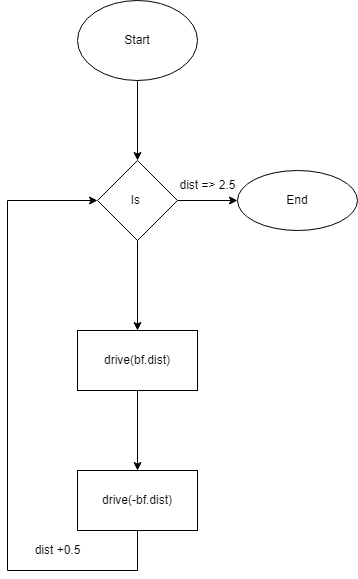

The diagram above was exported from draw.io. Its source (the exported page's mxGraphModel, read from the mxfile embedded in the PNG):
<mxGraphModel dx="1422" dy="754" grid="1" gridSize="10" guides="1" tooltips="1" connect="1" arrows="1" fold="1" page="1" pageScale="1" pageWidth="827" pageHeight="1169" math="0" shadow="0">
  <root>
    <mxCell id="WIyWlLk6GJQsqaUBKTNV-0" />
    <mxCell id="WIyWlLk6GJQsqaUBKTNV-1" parent="WIyWlLk6GJQsqaUBKTNV-0" />
    <mxCell id="Cz6w3ZETnyOtzmWYNawz-5" value="" style="edgeStyle=orthogonalEdgeStyle;rounded=0;orthogonalLoop=1;jettySize=auto;html=1;" edge="1" parent="WIyWlLk6GJQsqaUBKTNV-1" source="Cz6w3ZETnyOtzmWYNawz-0" target="Cz6w3ZETnyOtzmWYNawz-4">
      <mxGeometry relative="1" as="geometry" />
    </mxCell>
    <mxCell id="Cz6w3ZETnyOtzmWYNawz-0" value="Start" style="ellipse;whiteSpace=wrap;html=1;" vertex="1" parent="WIyWlLk6GJQsqaUBKTNV-1">
      <mxGeometry x="240" y="80" width="120" height="80" as="geometry" />
    </mxCell>
    <mxCell id="Cz6w3ZETnyOtzmWYNawz-8" value="" style="edgeStyle=orthogonalEdgeStyle;rounded=0;orthogonalLoop=1;jettySize=auto;html=1;" edge="1" parent="WIyWlLk6GJQsqaUBKTNV-1" source="Cz6w3ZETnyOtzmWYNawz-4" target="Cz6w3ZETnyOtzmWYNawz-7">
      <mxGeometry relative="1" as="geometry" />
    </mxCell>
    <mxCell id="Cz6w3ZETnyOtzmWYNawz-14" value="" style="edgeStyle=orthogonalEdgeStyle;rounded=0;orthogonalLoop=1;jettySize=auto;html=1;" edge="1" parent="WIyWlLk6GJQsqaUBKTNV-1" source="Cz6w3ZETnyOtzmWYNawz-4" target="Cz6w3ZETnyOtzmWYNawz-13">
      <mxGeometry relative="1" as="geometry" />
    </mxCell>
    <mxCell id="Cz6w3ZETnyOtzmWYNawz-4" value="Is&amp;nbsp;" style="rhombus;whiteSpace=wrap;html=1;" vertex="1" parent="WIyWlLk6GJQsqaUBKTNV-1">
      <mxGeometry x="260" y="240" width="80" height="80" as="geometry" />
    </mxCell>
    <mxCell id="Cz6w3ZETnyOtzmWYNawz-17" style="edgeStyle=orthogonalEdgeStyle;rounded=0;orthogonalLoop=1;jettySize=auto;html=1;entryX=0.5;entryY=0;entryDx=0;entryDy=0;" edge="1" parent="WIyWlLk6GJQsqaUBKTNV-1" source="Cz6w3ZETnyOtzmWYNawz-7" target="Cz6w3ZETnyOtzmWYNawz-15">
      <mxGeometry relative="1" as="geometry" />
    </mxCell>
    <mxCell id="Cz6w3ZETnyOtzmWYNawz-7" value="drive(bf.dist)" style="whiteSpace=wrap;html=1;" vertex="1" parent="WIyWlLk6GJQsqaUBKTNV-1">
      <mxGeometry x="240" y="410" width="120" height="60" as="geometry" />
    </mxCell>
    <mxCell id="Cz6w3ZETnyOtzmWYNawz-13" value="End" style="ellipse;whiteSpace=wrap;html=1;" vertex="1" parent="WIyWlLk6GJQsqaUBKTNV-1">
      <mxGeometry x="400" y="250" width="120" height="60" as="geometry" />
    </mxCell>
    <mxCell id="Cz6w3ZETnyOtzmWYNawz-23" value="" style="edgeStyle=orthogonalEdgeStyle;rounded=0;orthogonalLoop=1;jettySize=auto;html=1;entryX=0;entryY=0.5;entryDx=0;entryDy=0;" edge="1" parent="WIyWlLk6GJQsqaUBKTNV-1" source="Cz6w3ZETnyOtzmWYNawz-15" target="Cz6w3ZETnyOtzmWYNawz-4">
      <mxGeometry relative="1" as="geometry">
        <mxPoint x="140" y="280" as="targetPoint" />
        <Array as="points">
          <mxPoint x="300" y="650" />
          <mxPoint x="170" y="650" />
          <mxPoint x="170" y="280" />
        </Array>
      </mxGeometry>
    </mxCell>
    <mxCell id="Cz6w3ZETnyOtzmWYNawz-15" value="drive(-bf.dist)" style="whiteSpace=wrap;html=1;" vertex="1" parent="WIyWlLk6GJQsqaUBKTNV-1">
      <mxGeometry x="240" y="550" width="120" height="60" as="geometry" />
    </mxCell>
    <mxCell id="Cz6w3ZETnyOtzmWYNawz-24" value="dist =&amp;gt; 2.5" style="text;html=1;align=center;verticalAlign=middle;resizable=0;points=[];autosize=1;strokeColor=none;fillColor=none;" vertex="1" parent="WIyWlLk6GJQsqaUBKTNV-1">
      <mxGeometry x="330" y="250" width="80" height="30" as="geometry" />
    </mxCell>
    <mxCell id="Cz6w3ZETnyOtzmWYNawz-25" value="dist +0.5" style="text;html=1;align=center;verticalAlign=middle;resizable=0;points=[];autosize=1;strokeColor=none;fillColor=none;" vertex="1" parent="WIyWlLk6GJQsqaUBKTNV-1">
      <mxGeometry x="185" y="615" width="70" height="30" as="geometry" />
    </mxCell>
  </root>
</mxGraphModel>